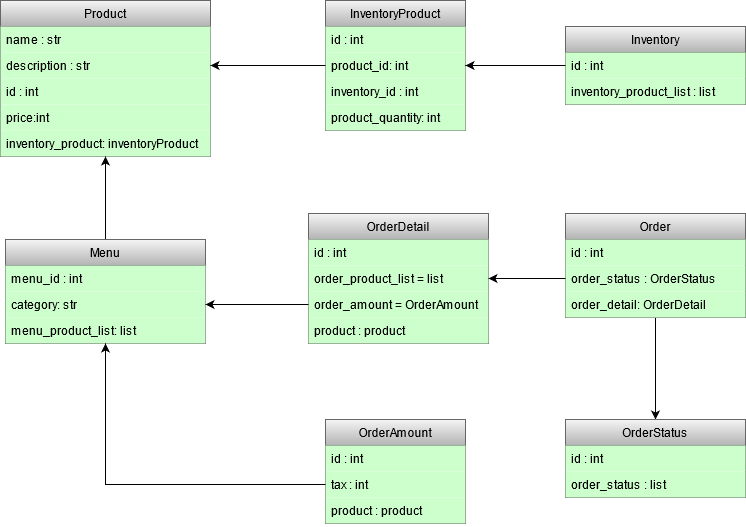

The diagram above was exported from draw.io. Its source (the exported page's mxGraphModel, read from the mxfile embedded in the PNG):
<mxGraphModel dx="1422" dy="763" grid="1" gridSize="10" guides="1" tooltips="1" connect="1" arrows="1" fold="1" page="1" pageScale="1" pageWidth="1169" pageHeight="826" background="none" math="0" shadow="0">
  <root>
    <mxCell id="0" />
    <mxCell id="1" parent="0" />
    <mxCell id="HMUmqJ05cAiFZAW7daBD-41" value="Product" style="swimlane;fontStyle=0;childLayout=stackLayout;horizontal=1;startSize=26;fillColor=#f5f5f5;horizontalStack=0;resizeParent=1;resizeParentMax=0;resizeLast=0;collapsible=1;marginBottom=0;strokeColor=#666666;gradientColor=#b3b3b3;" parent="1" vertex="1">
      <mxGeometry x="75" y="161" width="210" height="156" as="geometry" />
    </mxCell>
    <mxCell id="HMUmqJ05cAiFZAW7daBD-42" value="name : str" style="text;strokeColor=none;align=left;verticalAlign=top;spacingLeft=4;spacingRight=4;overflow=hidden;rotatable=0;points=[[0,0.5],[1,0.5]];portConstraint=eastwest;fillColor=#CCFFCC;" parent="HMUmqJ05cAiFZAW7daBD-41" vertex="1">
      <mxGeometry y="26" width="210" height="26" as="geometry" />
    </mxCell>
    <mxCell id="HMUmqJ05cAiFZAW7daBD-43" value="description : str" style="text;strokeColor=none;align=left;verticalAlign=top;spacingLeft=4;spacingRight=4;overflow=hidden;rotatable=0;points=[[0,0.5],[1,0.5]];portConstraint=eastwest;fillColor=#CCFFCC;" parent="HMUmqJ05cAiFZAW7daBD-41" vertex="1">
      <mxGeometry y="52" width="210" height="26" as="geometry" />
    </mxCell>
    <mxCell id="HMUmqJ05cAiFZAW7daBD-44" value="id : int" style="text;strokeColor=none;align=left;verticalAlign=top;spacingLeft=4;spacingRight=4;overflow=hidden;rotatable=0;points=[[0,0.5],[1,0.5]];portConstraint=eastwest;fillColor=#CCFFCC;" parent="HMUmqJ05cAiFZAW7daBD-41" vertex="1">
      <mxGeometry y="78" width="210" height="26" as="geometry" />
    </mxCell>
    <mxCell id="HMUmqJ05cAiFZAW7daBD-62" value="price:int" style="text;strokeColor=none;align=left;verticalAlign=top;spacingLeft=4;spacingRight=4;overflow=hidden;rotatable=0;points=[[0,0.5],[1,0.5]];portConstraint=eastwest;fillColor=#CCFFCC;" parent="HMUmqJ05cAiFZAW7daBD-41" vertex="1">
      <mxGeometry y="104" width="210" height="26" as="geometry" />
    </mxCell>
    <mxCell id="oDc7GCGfYYY-JOD-7fBA-1" value="inventory_product: inventoryProduct" style="text;strokeColor=none;align=left;verticalAlign=top;spacingLeft=4;spacingRight=4;overflow=hidden;rotatable=0;points=[[0,0.5],[1,0.5]];portConstraint=eastwest;fillColor=#CCFFCC;" vertex="1" parent="HMUmqJ05cAiFZAW7daBD-41">
      <mxGeometry y="130" width="210" height="26" as="geometry" />
    </mxCell>
    <mxCell id="HMUmqJ05cAiFZAW7daBD-45" value="InventoryProduct" style="swimlane;fontStyle=0;childLayout=stackLayout;horizontal=1;startSize=26;fillColor=#f5f5f5;horizontalStack=0;resizeParent=1;resizeParentMax=0;resizeLast=0;collapsible=1;marginBottom=0;strokeColor=#666666;gradientColor=#b3b3b3;" parent="1" vertex="1">
      <mxGeometry x="400" y="161" width="140" height="130" as="geometry" />
    </mxCell>
    <mxCell id="HMUmqJ05cAiFZAW7daBD-46" value="id : int" style="text;strokeColor=none;align=left;verticalAlign=top;spacingLeft=4;spacingRight=4;overflow=hidden;rotatable=0;points=[[0,0.5],[1,0.5]];portConstraint=eastwest;fillColor=#CCFFCC;" parent="HMUmqJ05cAiFZAW7daBD-45" vertex="1">
      <mxGeometry y="26" width="140" height="26" as="geometry" />
    </mxCell>
    <mxCell id="HMUmqJ05cAiFZAW7daBD-47" value="product_id: int" style="text;strokeColor=none;align=left;verticalAlign=top;spacingLeft=4;spacingRight=4;overflow=hidden;rotatable=0;points=[[0,0.5],[1,0.5]];portConstraint=eastwest;fillColor=#CCFFCC;" parent="HMUmqJ05cAiFZAW7daBD-45" vertex="1">
      <mxGeometry y="52" width="140" height="26" as="geometry" />
    </mxCell>
    <mxCell id="HMUmqJ05cAiFZAW7daBD-48" value="inventory_id : int" style="text;strokeColor=none;align=left;verticalAlign=top;spacingLeft=4;spacingRight=4;overflow=hidden;rotatable=0;points=[[0,0.5],[1,0.5]];portConstraint=eastwest;fillColor=#CCFFCC;" parent="HMUmqJ05cAiFZAW7daBD-45" vertex="1">
      <mxGeometry y="78" width="140" height="26" as="geometry" />
    </mxCell>
    <mxCell id="HMUmqJ05cAiFZAW7daBD-53" value="product_quantity: int" style="text;strokeColor=none;align=left;verticalAlign=top;spacingLeft=4;spacingRight=4;overflow=hidden;rotatable=0;points=[[0,0.5],[1,0.5]];portConstraint=eastwest;fillColor=#CCFFCC;" parent="HMUmqJ05cAiFZAW7daBD-45" vertex="1">
      <mxGeometry y="104" width="140" height="26" as="geometry" />
    </mxCell>
    <mxCell id="HMUmqJ05cAiFZAW7daBD-49" value="Inventory" style="swimlane;fontStyle=0;childLayout=stackLayout;horizontal=1;startSize=26;fillColor=#f5f5f5;horizontalStack=0;resizeParent=1;resizeParentMax=0;resizeLast=0;collapsible=1;marginBottom=0;strokeColor=#666666;gradientColor=#b3b3b3;" parent="1" vertex="1">
      <mxGeometry x="640" y="187" width="180" height="78" as="geometry" />
    </mxCell>
    <mxCell id="HMUmqJ05cAiFZAW7daBD-50" value="id : int" style="text;strokeColor=none;align=left;verticalAlign=top;spacingLeft=4;spacingRight=4;overflow=hidden;rotatable=0;points=[[0,0.5],[1,0.5]];portConstraint=eastwest;fillColor=#CCFFCC;" parent="HMUmqJ05cAiFZAW7daBD-49" vertex="1">
      <mxGeometry y="26" width="180" height="26" as="geometry" />
    </mxCell>
    <mxCell id="HMUmqJ05cAiFZAW7daBD-51" value="inventory_product_list : list" style="text;strokeColor=none;align=left;verticalAlign=top;spacingLeft=4;spacingRight=4;overflow=hidden;rotatable=0;points=[[0,0.5],[1,0.5]];portConstraint=eastwest;fillColor=#CCFFCC;" parent="HMUmqJ05cAiFZAW7daBD-49" vertex="1">
      <mxGeometry y="52" width="180" height="26" as="geometry" />
    </mxCell>
    <mxCell id="HMUmqJ05cAiFZAW7daBD-55" style="edgeStyle=orthogonalEdgeStyle;rounded=0;orthogonalLoop=1;jettySize=auto;html=1;exitX=0;exitY=0.5;exitDx=0;exitDy=0;entryX=1;entryY=0.5;entryDx=0;entryDy=0;" parent="1" source="HMUmqJ05cAiFZAW7daBD-47" target="HMUmqJ05cAiFZAW7daBD-43" edge="1">
      <mxGeometry relative="1" as="geometry" />
    </mxCell>
    <mxCell id="HMUmqJ05cAiFZAW7daBD-56" style="edgeStyle=orthogonalEdgeStyle;rounded=0;orthogonalLoop=1;jettySize=auto;html=1;entryX=1;entryY=0.5;entryDx=0;entryDy=0;" parent="1" source="HMUmqJ05cAiFZAW7daBD-50" target="HMUmqJ05cAiFZAW7daBD-47" edge="1">
      <mxGeometry relative="1" as="geometry" />
    </mxCell>
    <mxCell id="HMUmqJ05cAiFZAW7daBD-61" style="edgeStyle=orthogonalEdgeStyle;rounded=0;orthogonalLoop=1;jettySize=auto;html=1;entryX=0.5;entryY=1;entryDx=0;entryDy=0;" parent="1" source="HMUmqJ05cAiFZAW7daBD-57" target="HMUmqJ05cAiFZAW7daBD-41" edge="1">
      <mxGeometry relative="1" as="geometry" />
    </mxCell>
    <mxCell id="HMUmqJ05cAiFZAW7daBD-57" value="Menu" style="swimlane;fontStyle=0;childLayout=stackLayout;horizontal=1;startSize=26;fillColor=#f5f5f5;horizontalStack=0;resizeParent=1;resizeParentMax=0;resizeLast=0;collapsible=1;marginBottom=0;gradientColor=#b3b3b3;strokeColor=#666666;" parent="1" vertex="1">
      <mxGeometry x="80" y="400" width="200" height="104" as="geometry" />
    </mxCell>
    <mxCell id="HMUmqJ05cAiFZAW7daBD-58" value="menu_id : int" style="text;strokeColor=none;align=left;verticalAlign=top;spacingLeft=4;spacingRight=4;overflow=hidden;rotatable=0;points=[[0,0.5],[1,0.5]];portConstraint=eastwest;fillColor=#CCFFCC;" parent="HMUmqJ05cAiFZAW7daBD-57" vertex="1">
      <mxGeometry y="26" width="200" height="26" as="geometry" />
    </mxCell>
    <mxCell id="HMUmqJ05cAiFZAW7daBD-59" value="category: str" style="text;strokeColor=none;align=left;verticalAlign=top;spacingLeft=4;spacingRight=4;overflow=hidden;rotatable=0;points=[[0,0.5],[1,0.5]];portConstraint=eastwest;fillColor=#CCFFCC;" parent="HMUmqJ05cAiFZAW7daBD-57" vertex="1">
      <mxGeometry y="52" width="200" height="26" as="geometry" />
    </mxCell>
    <mxCell id="HMUmqJ05cAiFZAW7daBD-60" value="menu_product_list: list" style="text;strokeColor=none;align=left;verticalAlign=top;spacingLeft=4;spacingRight=4;overflow=hidden;rotatable=0;points=[[0,0.5],[1,0.5]];portConstraint=eastwest;fillColor=#CCFFCC;" parent="HMUmqJ05cAiFZAW7daBD-57" vertex="1">
      <mxGeometry y="78" width="200" height="26" as="geometry" />
    </mxCell>
    <mxCell id="oDc7GCGfYYY-JOD-7fBA-23" style="edgeStyle=orthogonalEdgeStyle;rounded=0;orthogonalLoop=1;jettySize=auto;html=1;entryX=0.5;entryY=0;entryDx=0;entryDy=0;" edge="1" parent="1" source="oDc7GCGfYYY-JOD-7fBA-2" target="oDc7GCGfYYY-JOD-7fBA-17">
      <mxGeometry relative="1" as="geometry" />
    </mxCell>
    <mxCell id="oDc7GCGfYYY-JOD-7fBA-2" value="Order" style="swimlane;fontStyle=0;childLayout=stackLayout;horizontal=1;startSize=26;fillColor=#f5f5f5;horizontalStack=0;resizeParent=1;resizeParentMax=0;resizeLast=0;collapsible=1;marginBottom=0;gradientColor=#b3b3b3;strokeColor=#666666;" vertex="1" parent="1">
      <mxGeometry x="640" y="374" width="180" height="104" as="geometry">
        <mxRectangle x="640" y="358" width="60" height="26" as="alternateBounds" />
      </mxGeometry>
    </mxCell>
    <mxCell id="oDc7GCGfYYY-JOD-7fBA-3" value="id : int" style="text;strokeColor=none;align=left;verticalAlign=top;spacingLeft=4;spacingRight=4;overflow=hidden;rotatable=0;points=[[0,0.5],[1,0.5]];portConstraint=eastwest;fillColor=#CCFFCC;" vertex="1" parent="oDc7GCGfYYY-JOD-7fBA-2">
      <mxGeometry y="26" width="180" height="26" as="geometry" />
    </mxCell>
    <mxCell id="oDc7GCGfYYY-JOD-7fBA-4" value="order_status : OrderStatus" style="text;strokeColor=none;align=left;verticalAlign=top;spacingLeft=4;spacingRight=4;overflow=hidden;rotatable=0;points=[[0,0.5],[1,0.5]];portConstraint=eastwest;fillColor=#CCFFCC;" vertex="1" parent="oDc7GCGfYYY-JOD-7fBA-2">
      <mxGeometry y="52" width="180" height="26" as="geometry" />
    </mxCell>
    <mxCell id="oDc7GCGfYYY-JOD-7fBA-5" value="order_detail: OrderDetail" style="text;strokeColor=none;align=left;verticalAlign=top;spacingLeft=4;spacingRight=4;overflow=hidden;rotatable=0;points=[[0,0.5],[1,0.5]];portConstraint=eastwest;fillColor=#CCFFCC;" vertex="1" parent="oDc7GCGfYYY-JOD-7fBA-2">
      <mxGeometry y="78" width="180" height="26" as="geometry" />
    </mxCell>
    <mxCell id="oDc7GCGfYYY-JOD-7fBA-6" value="OrderDetail" style="swimlane;fontStyle=0;childLayout=stackLayout;horizontal=1;startSize=26;fillColor=#f5f5f5;horizontalStack=0;resizeParent=1;resizeParentMax=0;resizeLast=0;collapsible=1;marginBottom=0;gradientColor=#b3b3b3;strokeColor=#666666;" vertex="1" parent="1">
      <mxGeometry x="383" y="374" width="180" height="130" as="geometry" />
    </mxCell>
    <mxCell id="oDc7GCGfYYY-JOD-7fBA-7" value="id : int" style="text;strokeColor=none;align=left;verticalAlign=top;spacingLeft=4;spacingRight=4;overflow=hidden;rotatable=0;points=[[0,0.5],[1,0.5]];portConstraint=eastwest;fillColor=#CCFFCC;" vertex="1" parent="oDc7GCGfYYY-JOD-7fBA-6">
      <mxGeometry y="26" width="180" height="26" as="geometry" />
    </mxCell>
    <mxCell id="oDc7GCGfYYY-JOD-7fBA-8" value="order_product_list = list" style="text;strokeColor=none;align=left;verticalAlign=top;spacingLeft=4;spacingRight=4;overflow=hidden;rotatable=0;points=[[0,0.5],[1,0.5]];portConstraint=eastwest;fillColor=#CCFFCC;" vertex="1" parent="oDc7GCGfYYY-JOD-7fBA-6">
      <mxGeometry y="52" width="180" height="26" as="geometry" />
    </mxCell>
    <mxCell id="oDc7GCGfYYY-JOD-7fBA-9" value="order_amount = OrderAmount" style="text;strokeColor=none;align=left;verticalAlign=top;spacingLeft=4;spacingRight=4;overflow=hidden;rotatable=0;points=[[0,0.5],[1,0.5]];portConstraint=eastwest;fillColor=#CCFFCC;" vertex="1" parent="oDc7GCGfYYY-JOD-7fBA-6">
      <mxGeometry y="78" width="180" height="26" as="geometry" />
    </mxCell>
    <mxCell id="oDc7GCGfYYY-JOD-7fBA-11" value="product : product" style="text;strokeColor=none;align=left;verticalAlign=top;spacingLeft=4;spacingRight=4;overflow=hidden;rotatable=0;points=[[0,0.5],[1,0.5]];portConstraint=eastwest;fillColor=#CCFFCC;" vertex="1" parent="oDc7GCGfYYY-JOD-7fBA-6">
      <mxGeometry y="104" width="180" height="26" as="geometry" />
    </mxCell>
    <mxCell id="oDc7GCGfYYY-JOD-7fBA-10" style="edgeStyle=orthogonalEdgeStyle;rounded=0;orthogonalLoop=1;jettySize=auto;html=1;exitX=0;exitY=0.5;exitDx=0;exitDy=0;" edge="1" parent="1" source="oDc7GCGfYYY-JOD-7fBA-4" target="oDc7GCGfYYY-JOD-7fBA-8">
      <mxGeometry relative="1" as="geometry" />
    </mxCell>
    <mxCell id="oDc7GCGfYYY-JOD-7fBA-12" style="edgeStyle=orthogonalEdgeStyle;rounded=0;orthogonalLoop=1;jettySize=auto;html=1;entryX=1;entryY=0.5;entryDx=0;entryDy=0;" edge="1" parent="1" source="oDc7GCGfYYY-JOD-7fBA-9" target="HMUmqJ05cAiFZAW7daBD-59">
      <mxGeometry relative="1" as="geometry" />
    </mxCell>
    <mxCell id="oDc7GCGfYYY-JOD-7fBA-13" value="OrderAmount" style="swimlane;fontStyle=0;childLayout=stackLayout;horizontal=1;startSize=26;fillColor=#f5f5f5;horizontalStack=0;resizeParent=1;resizeParentMax=0;resizeLast=0;collapsible=1;marginBottom=0;gradientColor=#b3b3b3;strokeColor=#666666;" vertex="1" parent="1">
      <mxGeometry x="400" y="580" width="140" height="104" as="geometry" />
    </mxCell>
    <mxCell id="oDc7GCGfYYY-JOD-7fBA-14" value="id : int" style="text;strokeColor=none;align=left;verticalAlign=top;spacingLeft=4;spacingRight=4;overflow=hidden;rotatable=0;points=[[0,0.5],[1,0.5]];portConstraint=eastwest;fillColor=#CCFFCC;" vertex="1" parent="oDc7GCGfYYY-JOD-7fBA-13">
      <mxGeometry y="26" width="140" height="26" as="geometry" />
    </mxCell>
    <mxCell id="oDc7GCGfYYY-JOD-7fBA-15" value="tax : int" style="text;strokeColor=none;align=left;verticalAlign=top;spacingLeft=4;spacingRight=4;overflow=hidden;rotatable=0;points=[[0,0.5],[1,0.5]];portConstraint=eastwest;fillColor=#CCFFCC;" vertex="1" parent="oDc7GCGfYYY-JOD-7fBA-13">
      <mxGeometry y="52" width="140" height="26" as="geometry" />
    </mxCell>
    <mxCell id="oDc7GCGfYYY-JOD-7fBA-16" value="product : product" style="text;strokeColor=none;align=left;verticalAlign=top;spacingLeft=4;spacingRight=4;overflow=hidden;rotatable=0;points=[[0,0.5],[1,0.5]];portConstraint=eastwest;fillColor=#CCFFCC;" vertex="1" parent="oDc7GCGfYYY-JOD-7fBA-13">
      <mxGeometry y="78" width="140" height="26" as="geometry" />
    </mxCell>
    <mxCell id="oDc7GCGfYYY-JOD-7fBA-17" value="OrderStatus" style="swimlane;fontStyle=0;childLayout=stackLayout;horizontal=1;startSize=26;fillColor=#f5f5f5;horizontalStack=0;resizeParent=1;resizeParentMax=0;resizeLast=0;collapsible=1;marginBottom=0;gradientColor=#b3b3b3;strokeColor=#666666;" vertex="1" parent="1">
      <mxGeometry x="640" y="580" width="180" height="78" as="geometry" />
    </mxCell>
    <mxCell id="oDc7GCGfYYY-JOD-7fBA-18" value="id : int" style="text;strokeColor=none;align=left;verticalAlign=top;spacingLeft=4;spacingRight=4;overflow=hidden;rotatable=0;points=[[0,0.5],[1,0.5]];portConstraint=eastwest;fillColor=#CCFFCC;" vertex="1" parent="oDc7GCGfYYY-JOD-7fBA-17">
      <mxGeometry y="26" width="180" height="26" as="geometry" />
    </mxCell>
    <mxCell id="oDc7GCGfYYY-JOD-7fBA-19" value="order_status : list" style="text;strokeColor=none;align=left;verticalAlign=top;spacingLeft=4;spacingRight=4;overflow=hidden;rotatable=0;points=[[0,0.5],[1,0.5]];portConstraint=eastwest;fillColor=#CCFFCC;" vertex="1" parent="oDc7GCGfYYY-JOD-7fBA-17">
      <mxGeometry y="52" width="180" height="26" as="geometry" />
    </mxCell>
    <mxCell id="oDc7GCGfYYY-JOD-7fBA-22" style="edgeStyle=orthogonalEdgeStyle;rounded=0;orthogonalLoop=1;jettySize=auto;html=1;entryX=0.5;entryY=1;entryDx=0;entryDy=0;" edge="1" parent="1" source="oDc7GCGfYYY-JOD-7fBA-15" target="HMUmqJ05cAiFZAW7daBD-57">
      <mxGeometry relative="1" as="geometry" />
    </mxCell>
  </root>
</mxGraphModel>